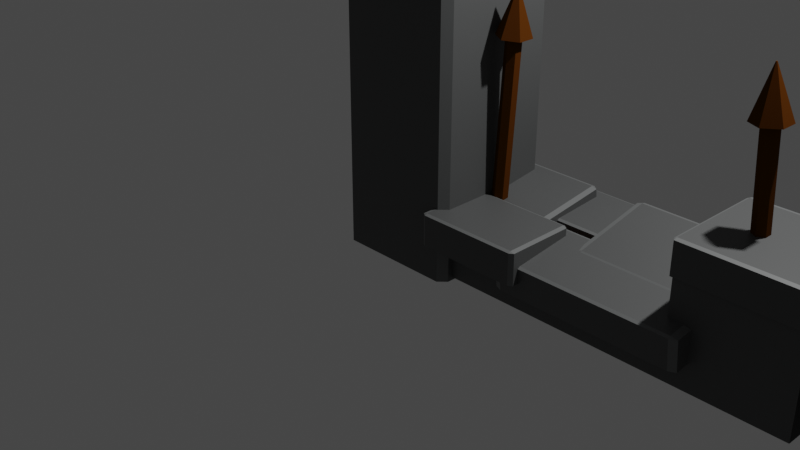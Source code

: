 # Source: Fence_02_Graveyard.blend  (saved by Blender 2.90.8; exported with 4.5.12 LTS)
import bpy
from mathutils import Matrix  # noqa: F401  (used for matrix-valued properties, if any)

bpy.ops.wm.read_factory_settings(use_empty=True)
scene = bpy.context.scene
scene.name = 'Scene'

# ---- collections
col_collection = bpy.data.collections.new('Collection'); scene.collection.children.link(col_collection)

# ---- materials (node trees are filled in below, after node groups)
mat_ironbars_graveyardfence02 = bpy.data.materials.new('IronBars_GraveyardFence02')
mat_ironbars_graveyardfence02.alpha_threshold = 0.0
mat_ironbars_graveyardfence02.use_transparent_shadow = False
mat_ironbars_graveyardfence02.line_color = (0.0, 0.0, 0.0, 1.0)
mat_bricksscreengraveyardfence02 = bpy.data.materials.new('BricksScreenGraveyardFence02')
mat_bricksscreengraveyardfence02.use_transparent_shadow = False
mat_bricks_graveyardfence02 = bpy.data.materials.new('Bricks_GraveyardFence02')
mat_bricks_graveyardfence02.use_transparent_shadow = False

# ---- material node trees
mat_ironbars_graveyardfence02.use_nodes = True; mat_ironbars_graveyardfence02.node_tree.nodes.clear()
_N = mat_ironbars_graveyardfence02.node_tree.nodes; _L = mat_ironbars_graveyardfence02.node_tree.links
n0 = _N.new('ShaderNodeOutputMaterial'); n0.name = 'Material Output'; n0.location = (300, 300)
n1 = _N.new('ShaderNodeBsdfPrincipled'); n1.name = 'Principled BSDF'; n1.location = (10, 300)
n1.distribution = 'GGX'
n1.subsurface_method = 'BURLEY'
n1.inputs[0].default_value = (0.07658, 0.02347, 0.002695, 1.0)
n1.inputs[2].default_value = 0.4
n1.inputs[3].default_value = 1.45
n1.inputs[13].default_value = 0.0
n1.inputs[27].default_value = (0.0, 0.0, 0.0, 1.0)
n1.inputs[28].default_value = 1.0
_L.new(n1.outputs[0], n0.inputs[0])
n0.is_active_output = True
mat_bricksscreengraveyardfence02.use_nodes = True; mat_bricksscreengraveyardfence02.node_tree.nodes.clear()
_N = mat_bricksscreengraveyardfence02.node_tree.nodes; _L = mat_bricksscreengraveyardfence02.node_tree.links
n0 = _N.new('ShaderNodeBsdfPrincipled'); n0.name = 'Principled BSDF'; n0.location = (10, 300)
n0.distribution = 'GGX'
n0.subsurface_method = 'BURLEY'
n0.inputs[0].default_value = (0.1282, 0.1329, 0.1329, 1.0)
n0.inputs[3].default_value = 1.45
n0.inputs[27].default_value = (0.0, 0.0, 0.0, 1.0)
n0.inputs[28].default_value = 1.0
n1 = _N.new('ShaderNodeOutputMaterial'); n1.name = 'Material Output'; n1.location = (300, 300)
_L.new(n0.outputs[0], n1.inputs[0])
n1.is_active_output = True
mat_bricks_graveyardfence02.use_nodes = True; mat_bricks_graveyardfence02.node_tree.nodes.clear()
_N = mat_bricks_graveyardfence02.node_tree.nodes; _L = mat_bricks_graveyardfence02.node_tree.links
n0 = _N.new('ShaderNodeBsdfPrincipled'); n0.name = 'Principled BSDF'; n0.location = (10, 300)
n0.distribution = 'GGX'
n0.subsurface_method = 'BURLEY'
n0.inputs[0].default_value = (0.07452, 0.07658, 0.07658, 1.0)
n0.inputs[3].default_value = 1.45
n0.inputs[27].default_value = (0.0, 0.0, 0.0, 1.0)
n0.inputs[28].default_value = 1.0
n1 = _N.new('ShaderNodeOutputMaterial'); n1.name = 'Material Output'; n1.location = (300, 300)
_L.new(n0.outputs[0], n1.inputs[0])
n1.is_active_output = True

# ---- world
world_world = bpy.data.worlds.new('World'); scene.world = world_world
world_world.use_nodes = True; world_world.node_tree.nodes.clear()
_N = world_world.node_tree.nodes; _L = world_world.node_tree.links
n0 = _N.new('ShaderNodeOutputWorld'); n0.name = 'World Output'; n0.location = (300, 300)
n1 = _N.new('ShaderNodeBackground'); n1.name = 'Background'; n1.location = (10, 300)
n1.inputs[0].default_value = (0.05088, 0.05088, 0.05088, 1.0)
_L.new(n1.outputs[0], n0.inputs[0])
n0.is_active_output = True
world_world.color = (0.05088, 0.05088, 0.05088)
world_world.use_sun_shadow = False
world_world.sun_shadow_jitter_overblur = 0.0

# ---- cameras
cam_camera = bpy.data.cameras.new('Camera')
cam_camera.clip_end = 100.0
cam_camera.ortho_scale = 7.314

# ---- lights
light_light = bpy.data.lights.new('Light', 'POINT')
light_light.transmission_factor = 0.0
light_light.energy = 1000.0
light_light.shadow_soft_size = 0.1
light_light.shadow_maximum_resolution = 0.006
light_light.use_absolute_resolution = True

# ---- meshes
me_circle_002 = bpy.data.meshes.new('Circle.002')
me_circle_002.from_pydata([(3.884, 0.07461, 1.161), (3.819, 0.03731, 1.157), (3.819, -0.0373, 1.157), (3.884, -0.07461, 1.161), (3.948, -0.0373, 1.165), (3.948, 0.03731, 1.165), (3.756, 0.03731, 2.114), (3.821, 0.07461, 2.119), (3.756, -0.0373, 2.114), (3.821, -0.07461, 2.119), (3.885, -0.0373, 2.123), (3.885, 0.03731, 2.123), (3.679, 0.08207, 2.109), (3.821, 0.1641, 2.119), (3.679, -0.08206, 2.109), (3.821, -0.1641, 2.119), (3.963, -0.08206, 2.128), (3.963, 0.08207, 2.128), (3.786, 0.003277, 2.562), (3.791, 0.006551, 2.562), (3.786, -0.003271, 2.562), (3.791, -0.006546, 2.562), (3.797, -0.003271, 2.563), (3.797, 0.003277, 2.563), (4.605, 0.5129, 1.07), (4.605, 0.5129, 0.02686), (4.605, -0.5129, 1.07), (4.605, -0.5129, 0.02686), (1.1, 0.5129, 0.02686), (1.1, -0.5129, 0.02686), (3.494, -0.4962, 0.9527), (3.494, -0.4962, 1.253), (3.494, 0.4962, 0.9527), (3.494, 0.4962, 1.253), (3.489, -0.4962, 0.9432), (3.489, -0.5369, 0.9527), (3.468, -0.4962, 0.9527), (3.489, -0.5369, 1.253), (3.489, -0.4962, 1.262), (3.468, -0.4962, 1.253), (3.489, 0.4962, 0.9432), (3.468, 0.4962, 0.9527), (3.489, 0.5369, 0.9527), (3.489, 0.4962, 1.262), (3.489, 0.5369, 1.253), (3.468, 0.4962, 1.253), (4.605, 0.4962, 0.9432), (4.605, 0.5369, 0.9527), (4.605, 0.4962, 1.262), (4.605, 0.5369, 1.253), (4.605, -0.4962, 0.9432), (4.605, -0.5369, 0.9527), (4.605, -0.4962, 1.262), (4.605, -0.5369, 1.253), (1.252, 0.5701, 2.926), (1.178, 0.6448, 2.926), (1.305, 0.6977, 2.926), (1.178, 0.6448, 0.0), (1.252, 0.5701, 0.0), (1.178, -0.6448, 2.926), (1.252, -0.5701, 2.926), (1.305, -0.6977, 2.926), (1.252, -0.5701, 0.0), (1.178, -0.6448, 1.192e-07), (0.03738, 0.6448, 2.926), (-0.03738, 0.5701, 2.926), (-0.09024, 0.6977, 2.926), (-0.03738, 0.5701, 0.0), (0.03738, 0.6448, 0.0), (-0.03738, -0.5701, 2.926), (0.03738, -0.6448, 2.926), (-0.09024, -0.6977, 2.926), (0.03738, -0.6448, 1.192e-07), (-0.03738, -0.5701, 0.0), (1.331, -0.7238, 3.329), (-0.1163, -0.7238, 3.329), (1.331, 0.7238, 3.329), (-0.1163, 0.7238, 3.329), (1.416, -0.73, 2.926), (1.337, -0.8084, 2.926), (1.36, -0.753, 2.926), (-0.1225, -0.8084, 2.926), (-0.2009, -0.73, 2.926), (-0.1455, -0.753, 2.926), (1.337, 0.8084, 2.926), (1.416, 0.73, 2.926), (1.36, 0.753, 2.926), (-0.201, 0.73, 2.926), (-0.1225, 0.8084, 2.926), (-0.1455, 0.753, 2.926), (1.337, -0.8084, 3.244), (1.416, -0.73, 3.244), (1.371, -0.7631, 3.289), (-0.2009, -0.73, 3.244), (-0.1225, -0.8084, 3.244), (-0.1557, -0.7631, 3.289), (1.416, 0.73, 3.244), (1.337, 0.8084, 3.244), (1.371, 0.7631, 3.289), (-0.1225, 0.8084, 3.244), (-0.201, 0.73, 3.244), (-0.1557, 0.7631, 3.289), (4.605, 0.5129, 0.4414), (1.1, -0.5129, 0.4414), (4.605, -0.5129, 0.4414), (1.1, 0.5129, 0.4414), (3.502, 0.5129, 0.02686), (3.502, -0.5129, 1.07), (3.502, -0.5129, 0.02686), (3.502, 0.5129, 1.07), (3.502, 0.5129, 0.4414), (3.502, -0.5129, 0.4414), (1.173, 0.5129, 0.02686), (1.173, -0.5129, 0.4414), (1.173, -0.5129, 0.02686), (1.173, 0.5129, 0.4414), (1.87, 0.6986, 0.3709), (1.87, 0.7311, 0.3914), (1.921, 0.6964, 0.3867), (1.87, 0.6793, 0.7712), (1.87, 0.6424, 0.7822), (1.921, 0.6445, 0.7664), (1.87, -0.1357, 0.2569), (1.921, -0.1379, 0.2727), (1.87, -0.1726, 0.268), (1.87, -0.1919, 0.6683), (1.87, -0.2245, 0.6477), (1.921, -0.1898, 0.6524), (0.6487, 0.6986, 0.3709), (0.5979, 0.6964, 0.3867), (0.6487, 0.7311, 0.3914), (0.6487, 0.6424, 0.7822), (0.6487, 0.6793, 0.7712), (0.5979, 0.6445, 0.7664), (0.6487, -0.1357, 0.2569), (0.6487, -0.1726, 0.268), (0.5979, -0.1379, 0.2727), (0.6487, -0.1919, 0.6683), (0.5979, -0.1898, 0.6524), (0.6487, -0.2245, 0.6477), (2.135, -0.08816, 0.3992), (2.135, -0.06041, 0.4121), (2.175, -0.08826, 0.4119), (2.135, -0.06281, 0.7165), (2.135, -0.09075, 0.729), (2.175, -0.09065, 0.7163), (2.135, -0.7571, 0.3939), (2.175, -0.7572, 0.4066), (2.135, -0.785, 0.4064), (2.135, -0.7597, 0.7237), (2.135, -0.7874, 0.7108), (2.175, -0.7596, 0.7111), (1.164, -0.08816, 0.3992), (1.124, -0.08826, 0.4119), (1.164, -0.06042, 0.4121), (1.164, -0.09075, 0.729), (1.164, -0.06281, 0.7165), (1.124, -0.09065, 0.7163), (1.164, -0.7571, 0.3939), (1.164, -0.785, 0.4064), (1.124, -0.7572, 0.4066), (1.164, -0.7597, 0.7237), (1.124, -0.7596, 0.7111), (1.164, -0.7874, 0.7108), (3.69, 0.7075, 0.4008), (3.69, 0.7386, 0.4235), (3.743, 0.7043, 0.4165), (3.69, 0.6616, 0.799), (3.69, 0.624, 0.8075), (3.743, 0.6272, 0.7919), (3.69, -0.1174, 0.2316), (3.743, -0.1206, 0.2472), (3.69, -0.1549, 0.2402), (3.69, -0.2008, 0.6383), (3.69, -0.2319, 0.6156), (3.743, -0.1976, 0.6227), (2.431, 0.7075, 0.4008), (2.379, 0.7043, 0.4165), (2.431, 0.7386, 0.4235), (2.431, 0.624, 0.8075), (2.431, 0.6616, 0.799), (2.379, 0.6272, 0.7919), (2.431, -0.1174, 0.2316), (2.431, -0.1549, 0.2402), (2.379, -0.1206, 0.2472), (2.431, -0.2008, 0.6383), (2.379, -0.1976, 0.6227), (2.431, -0.232, 0.6156), (2.738, 0.7688, 0.3912), (2.738, 0.7935, 0.4048), (2.777, 0.7679, 0.4029), (2.738, 0.7722, 0.6851), (2.738, 0.7457, 0.6949), (2.777, 0.7465, 0.6832), (2.738, 0.1529, 0.3443), (2.777, 0.152, 0.3559), (2.738, 0.1263, 0.354), (2.738, 0.1297, 0.6479), (2.738, 0.105, 0.6343), (2.777, 0.1306, 0.6363), (1.815, 0.7688, 0.3912), (1.776, 0.7679, 0.4029), (1.815, 0.7935, 0.4048), (1.815, 0.7457, 0.6949), (1.815, 0.7722, 0.6851), (1.776, 0.7465, 0.6832), (1.815, 0.1529, 0.3443), (1.815, 0.1263, 0.354), (1.776, 0.152, 0.3559), (1.815, 0.1297, 0.6479), (1.776, 0.1306, 0.6363), (1.815, 0.105, 0.6343), (3.646, 0.02441, 0.3266), (3.646, 0.05039, 0.3428), (3.716, 0.02277, 0.3392), (3.646, 0.01107, 0.6447), (3.646, -0.01818, 0.6537), (3.716, -0.01654, 0.6411), (3.646, -0.639, 0.2403), (3.716, -0.6406, 0.2528), (3.646, -0.6682, 0.2492), (3.646, -0.6815, 0.5673), (3.646, -0.7075, 0.5512), (3.716, -0.6799, 0.5548), (1.965, 0.02441, 0.3266), (1.895, 0.02277, 0.3392), (1.965, 0.05039, 0.3428), (1.965, -0.01818, 0.6537), (1.965, 0.01107, 0.6447), (1.895, -0.01654, 0.6411), (1.965, -0.639, 0.2403), (1.965, -0.6682, 0.2492), (1.895, -0.6406, 0.2528), (1.965, -0.6815, 0.5673), (1.895, -0.6799, 0.5548), (1.965, -0.7075, 0.5512), (1.33, 0.07461, 0.6805), (1.266, 0.03731, 0.6839), (1.266, -0.0373, 0.6839), (1.33, -0.07461, 0.6805), (1.395, -0.0373, 0.6772), (1.395, 0.03731, 0.6772), (1.346, 0.03731, 2.217), (1.41, 0.07461, 2.213), (1.346, -0.0373, 2.217), (1.41, -0.07461, 2.213), (1.475, -0.0373, 2.21), (1.475, 0.03731, 2.21), (1.268, 0.08207, 2.221), (1.41, 0.1641, 2.213), (1.268, -0.08206, 2.221), (1.41, -0.1641, 2.213), (1.552, -0.08206, 2.206), (1.552, 0.08207, 2.206), (1.428, 0.003276, 2.658), (1.433, 0.00655, 2.657), (1.428, -0.003272, 2.658), (1.433, -0.006546, 2.657), (1.439, -0.003272, 2.657), (1.439, 0.003276, 2.657)], [], [(1, 0, 5, 4, 3, 2), (7, 6, 12, 13), (4, 5, 11, 10), (2, 3, 9, 8), (0, 1, 6, 7), (5, 0, 7, 11), (3, 4, 10, 9), (1, 2, 8, 6), (16, 17, 23, 22), (11, 7, 13, 17), (9, 10, 16, 15), (6, 8, 14, 12), (10, 11, 17, 16), (8, 9, 15, 14), (18, 20, 21, 22, 23, 19), (14, 15, 21, 20), (13, 12, 18, 19), (17, 13, 19, 23), (15, 16, 22, 21), (12, 14, 20, 18), (73, 69, 65, 67), (78, 85, 96, 91), (84, 88, 99, 97), (63, 59, 70, 72), (76, 74, 92, 91, 96, 98), (58, 54, 60, 62), (67, 68, 57, 58, 62, 63, 72, 73), (87, 82, 93, 100), (61, 60, 54, 56, 86, 85, 78, 80), (66, 65, 69, 71, 83, 82, 87, 89), (56, 55, 64, 66, 89, 88, 84, 86), (76, 77, 75, 74), (106, 25, 27, 108), (110, 109, 24, 102), (32, 33, 31, 30), (51, 53, 37, 35), (48, 43, 38, 52), (36, 39, 45, 41), (34, 35, 36), (37, 38, 39), (40, 41, 42), (43, 44, 45), (40, 34, 36, 41), (35, 37, 39, 36), (38, 43, 45, 39), (44, 42, 41, 45), (46, 40, 42, 47), (52, 38, 37, 53), (40, 46, 50, 34), (34, 50, 51, 35), (43, 48, 49, 44), (42, 44, 49, 47), (54, 55, 56), (59, 60, 61), (64, 65, 66), (69, 70, 71), (54, 58, 57, 55), (72, 70, 69, 73), (59, 63, 62, 60), (64, 68, 67, 65), (68, 64, 55, 57), (75, 77, 101, 100, 93, 95), (74, 75, 95, 94, 90, 92), (77, 76, 98, 97, 99, 101), (71, 70, 59, 61, 80, 79, 81, 83), (78, 79, 80), (81, 82, 83), (84, 85, 86), (87, 88, 89), (90, 91, 92), (93, 94, 95), (96, 97, 98), (99, 100, 101), (93, 82, 81, 94), (78, 91, 90, 79), (84, 97, 96, 85), (99, 88, 87, 100), (81, 79, 90, 94), (106, 110, 102, 25), (29, 103, 105, 28), (114, 113, 103, 29), (27, 104, 111, 108), (112, 115, 110, 106), (103, 113, 111, 110, 115, 105), (112, 106, 108, 114), (104, 26, 107, 111), (24, 109, 107, 26), (28, 112, 114, 29), (28, 105, 115, 112), (108, 111, 113, 114), (110, 111, 107, 109), (130, 132, 119, 117), (136, 138, 133, 129), (137, 125, 120, 131), (118, 121, 127, 123), (124, 126, 139, 135), (116, 117, 118), (119, 120, 121), (122, 123, 124), (125, 126, 127), (128, 129, 130), (131, 132, 133), (134, 135, 136), (137, 138, 139), (122, 116, 118, 123), (117, 119, 121, 118), (120, 125, 127, 121), (126, 124, 123, 127), (134, 122, 124, 135), (125, 137, 139, 126), (138, 136, 135, 139), (128, 134, 136, 129), (137, 131, 133, 138), (132, 130, 129, 133), (116, 128, 130, 117), (131, 120, 119, 132), (122, 134, 128, 116), (154, 156, 143, 141), (160, 162, 157, 153), (161, 149, 144, 155), (142, 145, 151, 147), (148, 150, 163, 159), (140, 141, 142), (143, 144, 145), (146, 147, 148), (149, 150, 151), (152, 153, 154), (155, 156, 157), (158, 159, 160), (161, 162, 163), (146, 140, 142, 147), (141, 143, 145, 142), (144, 149, 151, 145), (150, 148, 147, 151), (158, 146, 148, 159), (149, 161, 163, 150), (162, 160, 159, 163), (152, 158, 160, 153), (161, 155, 157, 162), (156, 154, 153, 157), (140, 152, 154, 141), (155, 144, 143, 156), (146, 158, 152, 140), (178, 180, 167, 165), (184, 186, 181, 177), (185, 173, 168, 179), (166, 169, 175, 171), (172, 174, 187, 183), (164, 165, 166), (167, 168, 169), (170, 171, 172), (173, 174, 175), (176, 177, 178), (179, 180, 181), (182, 183, 184), (185, 186, 187), (170, 164, 166, 171), (165, 167, 169, 166), (168, 173, 175, 169), (174, 172, 171, 175), (182, 170, 172, 183), (173, 185, 187, 174), (186, 184, 183, 187), (176, 182, 184, 177), (185, 179, 181, 186), (180, 178, 177, 181), (164, 176, 178, 165), (179, 168, 167, 180), (170, 182, 176, 164), (202, 204, 191, 189), (208, 210, 205, 201), (209, 197, 192, 203), (190, 193, 199, 195), (196, 198, 211, 207), (188, 189, 190), (191, 192, 193), (194, 195, 196), (197, 198, 199), (200, 201, 202), (203, 204, 205), (206, 207, 208), (209, 210, 211), (194, 188, 190, 195), (189, 191, 193, 190), (192, 197, 199, 193), (198, 196, 195, 199), (206, 194, 196, 207), (197, 209, 211, 198), (210, 208, 207, 211), (200, 206, 208, 201), (209, 203, 205, 210), (204, 202, 201, 205), (188, 200, 202, 189), (203, 192, 191, 204), (194, 206, 200, 188), (226, 228, 215, 213), (232, 234, 229, 225), (233, 221, 216, 227), (214, 217, 223, 219), (220, 222, 235, 231), (212, 213, 214), (215, 216, 217), (218, 219, 220), (221, 222, 223), (224, 225, 226), (227, 228, 229), (230, 231, 232), (233, 234, 235), (218, 212, 214, 219), (213, 215, 217, 214), (216, 221, 223, 217), (222, 220, 219, 223), (230, 218, 220, 231), (221, 233, 235, 222), (234, 232, 231, 235), (224, 230, 232, 225), (233, 227, 229, 234), (228, 226, 225, 229), (212, 224, 226, 213), (227, 216, 215, 228), (218, 230, 224, 212), (237, 236, 241, 240, 239, 238), (243, 242, 248, 249), (240, 241, 247, 246), (238, 239, 245, 244), (236, 237, 242, 243), (241, 236, 243, 247), (239, 240, 246, 245), (237, 238, 244, 242), (252, 253, 259, 258), (247, 243, 249, 253), (245, 246, 252, 251), (242, 244, 250, 248), (246, 247, 253, 252), (244, 245, 251, 250), (254, 256, 257, 258, 259, 255), (250, 251, 257, 256), (249, 248, 254, 255), (253, 249, 255, 259), (251, 252, 258, 257), (248, 250, 256, 254)])
me_circle_002.polygons.foreach_set('material_index', [0, 0, 0, 0, 0, 0, 0, 0, 0, 0, 0, 0, 0, 0, 0, 0, 0, 0, 0, 0, 2, 2, 2, 2, 1, 2, 2, 2, 1, 1, 1, 2, 2, 2, 2, 2, 2, 2, 1, 1, 1, 1, 1, 1, 1, 1, 1, 1, 2, 1, 1, 2, 1, 1, 1, 1, 1, 1, 1, 1, 2, 1, 1, 1, 1, 1, 1, 1, 1, 1, 1, 1, 1, 1, 1, 1, 1, 2, 2, 2, 2, 2, 2, 2, 2, 2, 2, 2, 2, 2, 2, 2, 2, 2, 2, 2, 1, 1, 1, 1, 1, 1, 1, 1, 1, 1, 1, 1, 1, 1, 1, 1, 1, 1, 1, 1, 0, 2, 2, 2, 2, 2, 1, 1, 1, 1, 1, 1, 1, 1, 1, 1, 1, 1, 1, 1, 1, 1, 1, 1, 1, 1, 2, 2, 2, 2, 2, 2, 1, 1, 1, 1, 1, 1, 1, 1, 1, 1, 1, 1, 1, 1, 1, 1, 1, 1, 1, 1, 2, 2, 2, 2, 2, 2, 1, 1, 1, 1, 1, 1, 1, 1, 1, 1, 1, 1, 1, 1, 1, 1, 1, 1, 1, 1, 0, 0, 2, 2, 2, 2, 1, 1, 1, 1, 1, 1, 1, 1, 1, 1, 1, 1, 1, 1, 1, 1, 1, 1, 1, 1, 2, 0, 0, 0, 0, 0, 0, 0, 0, 0, 0, 0, 0, 0, 0, 0, 0, 0, 0, 0, 0])
_uv = me_circle_002.uv_layers.new(name='UVMap')
_uv.uv.foreach_set('vector', [0.0, 0.0, 0.0, 0.0, 0.0, 0.0, 0.0, 0.0, 0.0, 0.0, 0.0, 0.0, 0.0, 0.0, 0.0, 0.0, 0.0, 0.0, 0.0, 0.0, 0.0, 0.0, 0.0, 0.0, 0.0, 0.0, 0.0, 0.0, 0.0, 0.0, 0.0, 0.0, 0.0, 0.0, 0.0, 0.0, 0.0, 0.0, 0.0, 0.0, 0.0, 0.0, 0.0, 0.0, 0.0, 0.0, 0.0, 0.0, 0.0, 0.0, 0.0, 0.0, 0.0, 0.0, 0.0, 0.0, 0.0, 0.0, 0.0, 0.0, 0.0, 0.0, 0.0, 0.0, 0.0, 0.0, 0.0, 0.0, 0.0, 0.0, 0.0, 0.0, 0.0, 0.0, 0.0, 0.0, 0.0, 0.0, 0.0, 0.0, 0.0, 0.0, 0.0, 0.0, 0.0, 0.0, 0.0, 0.0, 0.0, 0.0, 0.0, 0.0, 0.0, 0.0, 0.0, 0.0, 0.0, 0.0, 0.0, 0.0, 0.0, 0.0, 0.0, 0.0, 0.0, 0.0, 0.0, 0.0, 0.0, 0.0, 0.0, 0.0, 0.0, 0.0, 0.0, 0.0, 0.0, 0.0, 0.0, 0.0, 0.0, 0.0, 0.0, 0.0, 0.0, 0.0, 0.0, 0.0, 0.0, 0.0, 0.0, 0.0, 0.0, 0.0, 0.0, 0.0, 0.0, 0.0, 0.0, 0.0, 0.0, 0.0, 0.0, 0.0, 0.0, 0.0, 0.0, 0.0, 0.0, 0.0, 0.0, 0.0, 0.0, 0.0, 0.0, 0.0, 0.0, 0.0, 0.0, 0.0, 0.0, 0.0, 0.0, 0.0, 0.0, 0.0, 0.0, 0.0, 0.375, 0.01449, 0.625, 0.01449, 0.625, 0.2355, 0.375, 0.2355, 0.625, 0.7379, 0.625, 0.5121, 0.625, 0.5121, 0.625, 0.7379, 0.625, 0.4879, 0.625, 0.2621, 0.625, 0.2621, 0.625, 0.4879, 0.375, 0.7645, 0.625, 0.7645, 0.625, 0.9855, 0.375, 0.9855, 0.6381, 0.5131, 0.6381, 0.7369, 0.632, 0.743, 0.625, 0.7379, 0.625, 0.5121, 0.632, 0.507, 0.375, 0.5145, 0.625, 0.5145, 0.625, 0.7355, 0.375, 0.7355, 0.125, 0.5145, 0.1395, 0.5, 0.3605, 0.5, 0.375, 0.5145, 0.375, 0.7355, 0.3605, 0.75, 0.1395, 0.75, 0.125, 0.7355, 0.625, 0.2379, 0.625, 0.01212, 0.625, 0.01212, 0.625, 0.2379, 0.625, 0.75, 0.625, 0.7355, 0.625, 0.5145, 0.625, 0.5, 0.625, 0.5, 0.625, 0.5121, 0.625, 0.7379, 0.625, 0.75, 0.625, 0.25, 0.625, 0.2355, 0.625, 0.01449, 0.625, 0.0, 0.625, 0.0, 0.625, 0.01212, 0.625, 0.2379, 0.625, 0.25, 0.625, 0.5, 0.625, 0.4855, 0.625, 0.2645, 0.625, 0.25, 0.625, 0.25, 0.625, 0.2621, 0.625, 0.4879, 0.625, 0.5, 0.6381, 0.5131, 0.8619, 0.5131, 0.8619, 0.7369, 0.6381, 0.7369, 0.2964, 0.5, 0.375, 0.5, 0.375, 0.75, 0.2964, 0.75, 0.4743, 0.4214, 0.625, 0.4214, 0.625, 0.5, 0.4743, 0.5, 0.3825, 0.5095, 0.6175, 0.5095, 0.6175, 0.7405, 0.3825, 0.7405, 0.3825, 0.7779, 0.6175, 0.7779, 0.6175, 0.9964, 0.3825, 0.9964, 0.6529, 0.5095, 0.8714, 0.5095, 0.8714, 0.7405, 0.6529, 0.7405, 0.3825, 0.009471, 0.6175, 0.009471, 0.6175, 0.2405, 0.3825, 0.2405, 0.1286, 0.7405, 0.1286, 0.75, 0.125, 0.7405, 0.6175, 0.9964, 0.625, 0.9964, 0.6175, 1.0, 0.1286, 0.5095, 0.125, 0.5095, 0.1286, 0.5, 0.625, 0.2536, 0.625, 0.2536, 0.6175, 0.25, 0.1286, 0.5095, 0.1286, 0.7405, 0.125, 0.7405, 0.125, 0.5095, 0.3825, 0.0, 0.6175, 0.0, 0.6175, 0.009471, 0.3825, 0.009471, 0.625, 0.009471, 0.625, 0.2405, 0.6175, 0.2405, 0.6175, 0.009471, 0.6175, 0.2536, 0.3825, 0.2536, 0.3825, 0.2405, 0.6175, 0.2405, 0.3471, 0.5095, 0.1286, 0.5095, 0.1286, 0.5, 0.3471, 0.5, 0.625, 0.7779, 0.625, 0.9964, 0.6175, 0.9964, 0.6175, 0.7779, 0.1286, 0.5095, 0.3471, 0.5095, 0.3471, 0.7405, 0.1286, 0.7405, 0.1286, 0.7405, 0.3471, 0.7405, 0.3471, 0.75, 0.1286, 0.75, 0.625, 0.2536, 0.625, 0.4721, 0.6175, 0.4721, 0.6175, 0.2536, 0.3825, 0.2536, 0.6175, 0.2536, 0.6175, 0.4721, 0.3825, 0.4721, 0.625, 0.5145, 0.625, 0.5, 0.625, 0.5, 0.625, 0.7645, 0.625, 0.75, 0.625, 0.75, 0.625, 0.2645, 0.625, 0.25, 0.625, 0.25, 0.625, 0.01449, 0.625, 0.0, 0.625, 0.0, 0.625, 0.5145, 0.375, 0.5145, 0.375, 0.4855, 0.625, 0.4855, 0.375, 0.0, 0.625, 0.0, 0.625, 0.01449, 0.375, 0.01449, 0.625, 0.7645, 0.375, 0.7645, 0.375, 0.7355, 0.625, 0.7355, 0.625, 0.2645, 0.375, 0.2645, 0.375, 0.2355, 0.625, 0.2355, 0.375, 0.2645, 0.625, 0.2645, 0.625, 0.4855, 0.375, 0.4855, 0.8619, 0.7369, 0.8619, 0.5131, 0.868, 0.507, 0.875, 0.5121, 0.875, 0.7379, 0.868, 0.743, 0.6381, 0.7369, 0.8619, 0.7369, 0.868, 0.743, 0.8629, 0.75, 0.6371, 0.75, 0.632, 0.743, 0.8619, 0.5131, 0.6381, 0.5131, 0.632, 0.507, 0.6371, 0.5, 0.8629, 0.5, 0.868, 0.507, 0.625, 1.0, 0.625, 0.9855, 0.625, 0.7645, 0.625, 0.75, 0.625, 0.75, 0.625, 0.7621, 0.625, 0.9879, 0.625, 1.0, 0.625, 0.7379, 0.625, 0.75, 0.625, 0.75, 0.625, -0.01265, 0.625, 0.01212, 0.625, 0.0, 0.625, 0.4879, 0.625, 0.5, 0.625, 0.5, 0.625, 0.2379, 0.625, 0.25, 0.625, 0.25, 0.6371, 0.75, 0.629, 0.746, 0.632, 0.743, 0.875, 0.7379, 0.871, 0.746, 0.868, 0.743, 0.625, 0.5061, 0.6371, 0.5, 0.632, 0.507, 0.8689, 0.5, 0.875, 0.5121, 0.868, 0.507, 0.625, 0.01212, 0.625, 0.01212, 0.625, 0.0, 0.625, 0.0, 0.625, 0.7379, 0.625, 0.7379, 0.625, 0.7621, 0.625, 0.7621, 0.625, 0.4879, 0.625, 0.4879, 0.625, 0.5121, 0.625, 0.5121, 0.625, 0.2621, 0.625, 0.2621, 0.625, 0.2379, 0.625, 0.2379, 0.625, 0.9879, 0.625, 0.7621, 0.625, 0.7621, 0.625, 0.9879, 0.375, 0.4214, 0.4743, 0.4214, 0.4743, 0.5, 0.375, 0.5, 0.375, 0.0, 0.4743, 0.0, 0.4743, 0.25, 0.375, 0.25, 0.375, 0.9948, 0.4743, 0.9948, 0.4743, 1.0, 0.375, 1.0, 0.375, 0.75, 0.4743, 0.75, 0.4743, 0.8286, 0.375, 0.8286, 0.375, 0.2552, 0.4743, 0.2552, 0.4743, 0.4214, 0.375, 0.4214, 0.4743, 1.0, 0.4743, 0.9948, 0.4743, 0.8286, 0.4743, 0.4214, 0.4743, 0.2552, 0.4743, 0.25, 0.1302, 0.5, 0.2964, 0.5, 0.2964, 0.75, 0.1302, 0.75, 0.4743, 0.75, 0.625, 0.75, 0.625, 0.8286, 0.4743, 0.8286, 0.625, 0.5, 0.7036, 0.5, 0.7036, 0.75, 0.625, 0.75, 0.125, 0.5, 0.1302, 0.5, 0.1302, 0.75, 0.125, 0.75, 0.375, 0.25, 0.4743, 0.25, 0.4743, 0.2552, 0.375, 0.2552, 0.375, 0.8286, 0.4743, 0.8286, 0.4743, 0.9948, 0.375, 0.9948, 0.4743, 0.4214, 0.4743, 0.8286, 0.625, 0.8286, 0.7036, 0.5, 0.3846, 0.7596, 0.6154, 0.7596, 0.6154, 0.9904, 0.3846, 0.9904, 0.3846, 0.5096, 0.6154, 0.5096, 0.6154, 0.7404, 0.3846, 0.7404, 0.6346, 0.5096, 0.8654, 0.5096, 0.8654, 0.7404, 0.6346, 0.7404, 0.3846, 0.009607, 0.6154, 0.009607, 0.6154, 0.2404, 0.3846, 0.2404, 0.3846, 0.2596, 0.6154, 0.2596, 0.6154, 0.4904, 0.3846, 0.4904, 0.1346, 0.7404, 0.1346, 0.75, 0.125, 0.7404, 0.6154, 0.9904, 0.625, 0.9904, 0.6154, 1.0, 0.1346, 0.5096, 0.125, 0.5096, 0.1346, 0.5, 0.625, 0.2596, 0.625, 0.2596, 0.6154, 0.25, 0.3654, 0.7404, 0.375, 0.7404, 0.3654, 0.75, 0.625, 0.7596, 0.625, 0.7596, 0.6154, 0.75, 0.3654, 0.5096, 0.3654, 0.5, 0.375, 0.5096, 0.625, 0.5096, 0.625, 0.5096, 0.6154, 0.5, 0.1346, 0.5096, 0.1346, 0.7404, 0.125, 0.7404, 0.125, 0.5096, 0.3846, 0.0, 0.6154, 0.0, 0.6154, 0.009607, 0.3846, 0.009607, 0.625, 0.009607, 0.625, 0.2404, 0.6154, 0.2404, 0.6154, 0.009607, 0.6154, 0.2596, 0.3846, 0.2596, 0.3846, 0.2404, 0.6154, 0.2404, 0.3654, 0.5096, 0.1346, 0.5096, 0.1346, 0.5, 0.3654, 0.5, 0.625, 0.2596, 0.625, 0.4904, 0.6154, 0.4904, 0.6154, 0.2596, 0.6154, 0.5096, 0.3846, 0.5096, 0.3846, 0.4904, 0.6154, 0.4904, 0.3654, 0.7404, 0.3654, 0.5096, 0.3846, 0.5096, 0.3846, 0.7404, 0.6346, 0.5096, 0.6346, 0.7404, 0.6154, 0.7404, 0.6154, 0.5096, 0.6154, 0.7596, 0.3846, 0.7596, 0.3846, 0.7404, 0.6154, 0.7404, 0.1346, 0.7404, 0.3654, 0.7404, 0.3654, 0.75, 0.1346, 0.75, 0.625, 0.7596, 0.625, 0.9904, 0.6154, 0.9904, 0.6154, 0.7596, 0.1346, 0.5096, 0.3654, 0.5096, 0.3654, 0.7404, 0.1346, 0.7404, 0.3846, 0.7596, 0.6154, 0.7596, 0.6154, 0.9904, 0.3846, 0.9904, 0.3846, 0.5096, 0.6154, 0.5096, 0.6154, 0.7404, 0.3846, 0.7404, 0.6346, 0.5096, 0.8654, 0.5096, 0.8654, 0.7404, 0.6346, 0.7404, 0.3846, 0.009607, 0.6154, 0.009607, 0.6154, 0.2404, 0.3846, 0.2404, 0.3846, 0.2596, 0.6154, 0.2596, 0.6154, 0.4904, 0.3846, 0.4904, 0.1346, 0.7404, 0.1346, 0.75, 0.125, 0.7404, 0.6154, 0.9904, 0.625, 0.9904, 0.6154, 1.0, 0.1346, 0.5096, 0.125, 0.5096, 0.1346, 0.5, 0.625, 0.2596, 0.625, 0.2596, 0.6154, 0.25, 0.3654, 0.7404, 0.375, 0.7404, 0.3654, 0.75, 0.625, 0.7596, 0.625, 0.7596, 0.6154, 0.75, 0.3654, 0.5096, 0.3654, 0.5, 0.375, 0.5096, 0.625, 0.5096, 0.625, 0.5096, 0.6154, 0.5, 0.1346, 0.5096, 0.1346, 0.7404, 0.125, 0.7404, 0.125, 0.5096, 0.3846, 0.0, 0.6154, 0.0, 0.6154, 0.009607, 0.3846, 0.009607, 0.625, 0.009607, 0.625, 0.2404, 0.6154, 0.2404, 0.6154, 0.009607, 0.6154, 0.2596, 0.3846, 0.2596, 0.3846, 0.2404, 0.6154, 0.2404, 0.3654, 0.5096, 0.1346, 0.5096, 0.1346, 0.5, 0.3654, 0.5, 0.625, 0.2596, 0.625, 0.4904, 0.6154, 0.4904, 0.6154, 0.2596, 0.6154, 0.5096, 0.3846, 0.5096, 0.3846, 0.4904, 0.6154, 0.4904, 0.3654, 0.7404, 0.3654, 0.5096, 0.3846, 0.5096, 0.3846, 0.7404, 0.6346, 0.5096, 0.6346, 0.7404, 0.6154, 0.7404, 0.6154, 0.5096, 0.6154, 0.7596, 0.3846, 0.7596, 0.3846, 0.7404, 0.6154, 0.7404, 0.1346, 0.7404, 0.3654, 0.7404, 0.3654, 0.75, 0.1346, 0.75, 0.625, 0.7596, 0.625, 0.9904, 0.6154, 0.9904, 0.6154, 0.7596, 0.1346, 0.5096, 0.3654, 0.5096, 0.3654, 0.7404, 0.1346, 0.7404, 0.3846, 0.7596, 0.6154, 0.7596, 0.6154, 0.9904, 0.3846, 0.9904, 0.3846, 0.5096, 0.6154, 0.5096, 0.6154, 0.7404, 0.3846, 0.7404, 0.6346, 0.5096, 0.8654, 0.5096, 0.8654, 0.7404, 0.6346, 0.7404, 0.3846, 0.009607, 0.6154, 0.009607, 0.6154, 0.2404, 0.3846, 0.2404, 0.3846, 0.2596, 0.6154, 0.2596, 0.6154, 0.4904, 0.3846, 0.4904, 0.1346, 0.7404, 0.1346, 0.75, 0.125, 0.7404, 0.6154, 0.9904, 0.625, 0.9904, 0.6154, 1.0, 0.1346, 0.5096, 0.125, 0.5096, 0.1346, 0.5, 0.625, 0.2596, 0.625, 0.2596, 0.6154, 0.25, 0.3654, 0.7404, 0.375, 0.7404, 0.3654, 0.75, 0.625, 0.7596, 0.625, 0.7596, 0.6154, 0.75, 0.3654, 0.5096, 0.3654, 0.5, 0.375, 0.5096, 0.625, 0.5096, 0.625, 0.5096, 0.6154, 0.5, 0.1346, 0.5096, 0.1346, 0.7404, 0.125, 0.7404, 0.125, 0.5096, 0.3846, 0.0, 0.6154, 0.0, 0.6154, 0.009607, 0.3846, 0.009607, 0.625, 0.009607, 0.625, 0.2404, 0.6154, 0.2404, 0.6154, 0.009607, 0.6154, 0.2596, 0.3846, 0.2596, 0.3846, 0.2404, 0.6154, 0.2404, 0.3654, 0.5096, 0.1346, 0.5096, 0.1346, 0.5, 0.3654, 0.5, 0.625, 0.2596, 0.625, 0.4904, 0.6154, 0.4904, 0.6154, 0.2596, 0.6154, 0.5096, 0.3846, 0.5096, 0.3846, 0.4904, 0.6154, 0.4904, 0.3654, 0.7404, 0.3654, 0.5096, 0.3846, 0.5096, 0.3846, 0.7404, 0.6346, 0.5096, 0.6346, 0.7404, 0.6154, 0.7404, 0.6154, 0.5096, 0.6154, 0.7596, 0.3846, 0.7596, 0.3846, 0.7404, 0.6154, 0.7404, 0.1346, 0.7404, 0.3654, 0.7404, 0.3654, 0.75, 0.1346, 0.75, 0.625, 0.7596, 0.625, 0.9904, 0.6154, 0.9904, 0.6154, 0.7596, 0.1346, 0.5096, 0.3654, 0.5096, 0.3654, 0.7404, 0.1346, 0.7404, 0.3846, 0.7596, 0.6154, 0.7596, 0.6154, 0.9904, 0.3846, 0.9904, 0.3846, 0.5096, 0.6154, 0.5096, 0.6154, 0.7404, 0.3846, 0.7404, 0.6346, 0.5096, 0.8654, 0.5096, 0.8654, 0.7404, 0.6346, 0.7404, 0.3846, 0.009607, 0.6154, 0.009607, 0.6154, 0.2404, 0.3846, 0.2404, 0.3846, 0.2596, 0.6154, 0.2596, 0.6154, 0.4904, 0.3846, 0.4904, 0.1346, 0.7404, 0.1346, 0.75, 0.125, 0.7404, 0.6154, 0.9904, 0.625, 0.9904, 0.6154, 1.0, 0.1346, 0.5096, 0.125, 0.5096, 0.1346, 0.5, 0.625, 0.2596, 0.625, 0.2596, 0.6154, 0.25, 0.3654, 0.7404, 0.375, 0.7404, 0.3654, 0.75, 0.625, 0.7596, 0.625, 0.7596, 0.6154, 0.75, 0.3654, 0.5096, 0.3654, 0.5, 0.375, 0.5096, 0.625, 0.5096, 0.625, 0.5096, 0.6154, 0.5, 0.1346, 0.5096, 0.1346, 0.7404, 0.125, 0.7404, 0.125, 0.5096, 0.3846, 0.0, 0.6154, 0.0, 0.6154, 0.009607, 0.3846, 0.009607, 0.625, 0.009607, 0.625, 0.2404, 0.6154, 0.2404, 0.6154, 0.009607, 0.6154, 0.2596, 0.3846, 0.2596, 0.3846, 0.2404, 0.6154, 0.2404, 0.3654, 0.5096, 0.1346, 0.5096, 0.1346, 0.5, 0.3654, 0.5, 0.625, 0.2596, 0.625, 0.4904, 0.6154, 0.4904, 0.6154, 0.2596, 0.6154, 0.5096, 0.3846, 0.5096, 0.3846, 0.4904, 0.6154, 0.4904, 0.3654, 0.7404, 0.3654, 0.5096, 0.3846, 0.5096, 0.3846, 0.7404, 0.6346, 0.5096, 0.6346, 0.7404, 0.6154, 0.7404, 0.6154, 0.5096, 0.6154, 0.7596, 0.3846, 0.7596, 0.3846, 0.7404, 0.6154, 0.7404, 0.1346, 0.7404, 0.3654, 0.7404, 0.3654, 0.75, 0.1346, 0.75, 0.625, 0.7596, 0.625, 0.9904, 0.6154, 0.9904, 0.6154, 0.7596, 0.1346, 0.5096, 0.3654, 0.5096, 0.3654, 0.7404, 0.1346, 0.7404, 0.3846, 0.7596, 0.6154, 0.7596, 0.6154, 0.9904, 0.3846, 0.9904, 0.3846, 0.5096, 0.6154, 0.5096, 0.6154, 0.7404, 0.3846, 0.7404, 0.6346, 0.5096, 0.8654, 0.5096, 0.8654, 0.7404, 0.6346, 0.7404, 0.3846, 0.009607, 0.6154, 0.009607, 0.6154, 0.2404, 0.3846, 0.2404, 0.3846, 0.2596, 0.6154, 0.2596, 0.6154, 0.4904, 0.3846, 0.4904, 0.1346, 0.7404, 0.1346, 0.75, 0.125, 0.7404, 0.6154, 0.9904, 0.625, 0.9904, 0.6154, 1.0, 0.1346, 0.5096, 0.125, 0.5096, 0.1346, 0.5, 0.625, 0.2596, 0.625, 0.2596, 0.6154, 0.25, 0.3654, 0.7404, 0.375, 0.7404, 0.3654, 0.75, 0.625, 0.7596, 0.625, 0.7596, 0.6154, 0.75, 0.3654, 0.5096, 0.3654, 0.5, 0.375, 0.5096, 0.625, 0.5096, 0.625, 0.5096, 0.6154, 0.5, 0.1346, 0.5096, 0.1346, 0.7404, 0.125, 0.7404, 0.125, 0.5096, 0.3846, 0.0, 0.6154, 0.0, 0.6154, 0.009607, 0.3846, 0.009607, 0.625, 0.009607, 0.625, 0.2404, 0.6154, 0.2404, 0.6154, 0.009607, 0.6154, 0.2596, 0.3846, 0.2596, 0.3846, 0.2404, 0.6154, 0.2404, 0.3654, 0.5096, 0.1346, 0.5096, 0.1346, 0.5, 0.3654, 0.5, 0.625, 0.2596, 0.625, 0.4904, 0.6154, 0.4904, 0.6154, 0.2596, 0.6154, 0.5096, 0.3846, 0.5096, 0.3846, 0.4904, 0.6154, 0.4904, 0.3654, 0.7404, 0.3654, 0.5096, 0.3846, 0.5096, 0.3846, 0.7404, 0.6346, 0.5096, 0.6346, 0.7404, 0.6154, 0.7404, 0.6154, 0.5096, 0.6154, 0.7596, 0.3846, 0.7596, 0.3846, 0.7404, 0.6154, 0.7404, 0.1346, 0.7404, 0.3654, 0.7404, 0.3654, 0.75, 0.1346, 0.75, 0.625, 0.7596, 0.625, 0.9904, 0.6154, 0.9904, 0.6154, 0.7596, 0.1346, 0.5096, 0.3654, 0.5096, 0.3654, 0.7404, 0.1346, 0.7404, 0.0, 0.0, 0.0, 0.0, 0.0, 0.0, 0.0, 0.0, 0.0, 0.0, 0.0, 0.0, 0.0, 0.0, 0.0, 0.0, 0.0, 0.0, 0.0, 0.0, 0.0, 0.0, 0.0, 0.0, 0.0, 0.0, 0.0, 0.0, 0.0, 0.0, 0.0, 0.0, 0.0, 0.0, 0.0, 0.0, 0.0, 0.0, 0.0, 0.0, 0.0, 0.0, 0.0, 0.0, 0.0, 0.0, 0.0, 0.0, 0.0, 0.0, 0.0, 0.0, 0.0, 0.0, 0.0, 0.0, 0.0, 0.0, 0.0, 0.0, 0.0, 0.0, 0.0, 0.0, 0.0, 0.0, 0.0, 0.0, 0.0, 0.0, 0.0, 0.0, 0.0, 0.0, 0.0, 0.0, 0.0, 0.0, 0.0, 0.0, 0.0, 0.0, 0.0, 0.0, 0.0, 0.0, 0.0, 0.0, 0.0, 0.0, 0.0, 0.0, 0.0, 0.0, 0.0, 0.0, 0.0, 0.0, 0.0, 0.0, 0.0, 0.0, 0.0, 0.0, 0.0, 0.0, 0.0, 0.0, 0.0, 0.0, 0.0, 0.0, 0.0, 0.0, 0.0, 0.0, 0.0, 0.0, 0.0, 0.0, 0.0, 0.0, 0.0, 0.0, 0.0, 0.0, 0.0, 0.0, 0.0, 0.0, 0.0, 0.0, 0.0, 0.0, 0.0, 0.0, 0.0, 0.0, 0.0, 0.0, 0.0, 0.0, 0.0, 0.0, 0.0, 0.0, 0.0, 0.0, 0.0, 0.0, 0.0, 0.0, 0.0, 0.0, 0.0, 0.0, 0.0, 0.0, 0.0, 0.0, 0.0, 0.0, 0.0, 0.0, 0.0, 0.0, 0.0, 0.0])
me_circle_002.materials.append(mat_ironbars_graveyardfence02)
me_circle_002.materials.append(mat_bricksscreengraveyardfence02)
me_circle_002.materials.append(mat_bricks_graveyardfence02)
me_circle_002.use_remesh_fix_poles = True
me_circle_002.use_remesh_preserve_attributes = False
me_circle_002.use_mirror_vertex_groups = False
me_circle_002.update()

# ---- objects
ob_light = bpy.data.objects.new('Light', light_light)
ob_camera = bpy.data.objects.new('Camera', cam_camera)
ob_fence_02graveyard = bpy.data.objects.new('Fence_02Graveyard', me_circle_002)

# ---- transforms, parenting, visibility, modifiers, constraints
ob_light.location = (4.076, 1.005, 5.904)
ob_light.rotation_euler = (0.6503, 0.05522, 1.866)
ob_light.lock_rotations_4d = False
ob_light.empty_display_type = 'ARROWS'
ob_light.color = (0.0, 0.0, 0.0, 0.0)
ob_light.lineart.crease_threshold = 0.0
ob_camera.location = (7.359, -6.926, 4.958)
ob_camera.rotation_euler = (1.109, 0.0, 0.8149)
ob_camera.lock_rotations_4d = False
ob_camera.empty_display_type = 'ARROWS'
ob_camera.color = (0.0, 0.0, 0.0, 0.0)
ob_camera.display_type = 'WIRE'
ob_camera.lineart.crease_threshold = 0.0
ob_fence_02graveyard.location = (0.0, 0.0, 0.0)
ob_fence_02graveyard.lineart.crease_threshold = 0.0

# ---- collection membership
col_collection.objects.link(ob_light)
col_collection.objects.link(ob_camera)
col_collection.objects.link(ob_fence_02graveyard)

# ---- scene / render settings (as saved in the file)
scene.camera = ob_camera
scene.frame_start = 1; scene.frame_end = 250; scene.frame_set(1)
scene.render.engine = 'BLENDER_EEVEE_NEXT'
scene.cycles.use_denoising = False
scene.cycles.samples = 128
scene.cycles.sampling_pattern = 'TABULATED_SOBOL'
scene.cycles.use_adaptive_sampling = False
scene.cycles.use_light_tree = False
scene.view_settings.view_transform = 'Filmic'
bpy.context.view_layer.update()
